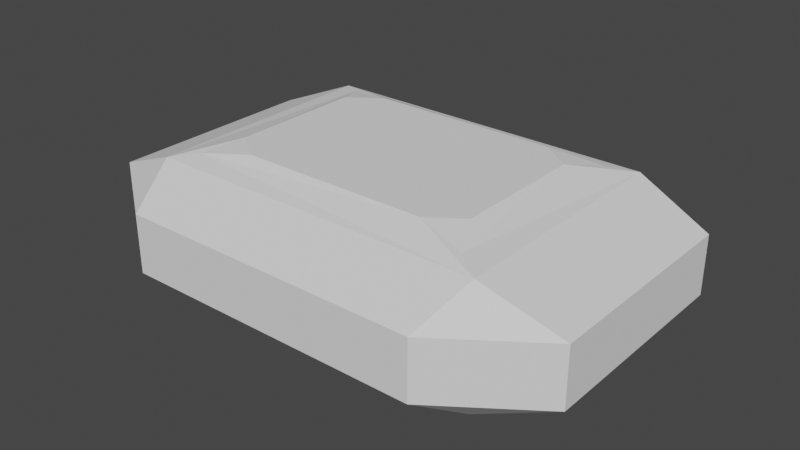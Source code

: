 # Source: Topaz2.blend  (saved by Blender 3.4.6; exported with 4.5.12 LTS)
import bpy
from mathutils import Matrix  # noqa: F401  (used for matrix-valued properties, if any)

bpy.ops.wm.read_factory_settings(use_empty=True)
scene = bpy.context.scene
scene.name = 'Scene'

# ---- collections
col_collection = bpy.data.collections.new('Collection'); scene.collection.children.link(col_collection)

# ---- world
world_world = bpy.data.worlds.new('World'); scene.world = world_world
world_world.use_nodes = True; world_world.node_tree.nodes.clear()
_N = world_world.node_tree.nodes; _L = world_world.node_tree.links
n0 = _N.new('ShaderNodeOutputWorld'); n0.name = 'World Output'; n0.location = (300, 300)
n1 = _N.new('ShaderNodeBackground'); n1.name = 'Background'; n1.location = (10, 300)
n1.inputs[0].default_value = (0.05088, 0.05088, 0.05088, 1.0)
_L.new(n1.outputs[0], n0.inputs[0])
n0.is_active_output = True
world_world.color = (0.05088, 0.05088, 0.05088)
world_world.use_sun_shadow = False
world_world.sun_shadow_jitter_overblur = 0.0

# ---- meshes
me_cube_001 = bpy.data.meshes.new('Cube.001')
me_cube_001.from_pydata([(-0.3098, -0.5, -0.109), (-0.5, -0.3098, -0.109), (-0.3098, -0.5, 0.109), (-0.5, -0.3098, 0.109), (-0.5, 0.3098, -0.109), (-0.3098, 0.5, -0.109), (-0.3098, 0.5, 0.109), (-0.5, 0.3098, 0.109), (0.5, -0.3098, -0.109), (0.3098, -0.5, -0.109), (0.3098, -0.5, 0.109), (0.5, -0.3098, 0.109), (0.3098, 0.5, -0.109), (0.5, 0.3098, -0.109), (0.5, 0.3098, 0.109), (0.3098, 0.5, 0.109), (-0.347, -0.347, -0.2241), (-0.347, -0.347, 0.2241), (-0.347, 0.347, -0.2241), (-0.347, 0.347, 0.2241), (0.347, -0.347, -0.2241), (0.347, -0.347, 0.2241), (0.347, 0.347, -0.2241), (0.347, 0.347, 0.2241), (-0.1924, -0.2573, -0.2733), (-0.296, -0.296, -0.2421), (-0.2573, -0.1924, -0.2733), (-0.1924, -0.2573, 0.2733), (-0.2573, -0.1924, 0.2733), (-0.296, -0.296, 0.2421), (-0.1924, 0.2573, -0.2733), (-0.2573, 0.1924, -0.2733), (-0.296, 0.296, -0.2421), (-0.1924, 0.2573, 0.2733), (-0.296, 0.296, 0.2421), (-0.2573, 0.1924, 0.2733), (0.1924, -0.2573, -0.2733), (0.2573, -0.1924, -0.2733), (0.296, -0.296, -0.2421), (0.1924, -0.2573, 0.2733), (0.296, -0.296, 0.2421), (0.2573, -0.1924, 0.2733), (0.2573, 0.1924, -0.2733), (0.1924, 0.2573, -0.2733), (0.296, 0.296, -0.2421), (0.2573, 0.1924, 0.2733), (0.296, 0.296, 0.2421), (0.1924, 0.2573, 0.2733)], [], [(9, 10, 2, 0), (13, 14, 11, 8), (22, 18, 5, 12), (1, 3, 7, 4), (5, 6, 15, 12), (40, 39, 27, 29, 17, 21), (17, 19, 7, 3), (19, 6, 7), (19, 23, 15, 6), (20, 22, 13, 8), (22, 12, 13), (23, 14, 15), (16, 0, 1), (0, 2, 3, 1), (44, 43, 30, 32, 18, 22), (6, 5, 4, 7), (18, 4, 5), (20, 8, 9), (14, 13, 12, 15), (23, 21, 11, 14), (21, 10, 11), (10, 9, 8, 11), (21, 17, 2, 10), (2, 17, 3), (16, 20, 9, 0), (25, 24, 36, 38, 20, 16), (45, 47, 33, 35, 28, 27, 39, 41), (34, 33, 47, 46, 23, 19), (38, 37, 42, 44, 22, 20), (46, 45, 41, 40, 21, 23), (31, 30, 43, 42, 37, 36, 24, 26), (29, 28, 35, 34, 19, 17), (18, 16, 1, 4), (24, 25, 26), (27, 28, 29), (30, 31, 32), (33, 34, 35), (36, 37, 38), (39, 40, 41), (42, 43, 44), (45, 46, 47), (32, 31, 26, 25, 16, 18)])
_uv = me_cube_001.uv_layers.new(name='UVMap')
_uv.uv.foreach_set('vector', [0.4639, 0.7976, 0.5361, 0.7976, 0.5361, 0.9524, 0.4639, 0.9524, 0.4639, 0.5476, 0.5361, 0.5476, 0.5361, 0.7024, 0.4639, 0.7024, 0.332, 0.54, 0.168, 0.54, 0.1726, 0.5, 0.3274, 0.5, 0.4639, 0.04755, 0.5361, 0.04755, 0.5361, 0.2024, 0.4639, 0.2024, 0.4639, 0.2976, 0.5361, 0.2976, 0.5361, 0.4524, 0.4639, 0.4524, 0.68, 0.695, 0.7019, 0.6893, 0.7981, 0.6893, 0.82, 0.695, 0.8274, 0.7024, 0.6726, 0.7024, 0.6108, 0.04299, 0.6108, 0.207, 0.5361, 0.2024, 0.5361, 0.04755, 0.608, 0.207, 0.5361, 0.25, 0.5361, 0.2024, 0.6108, 0.293, 0.6108, 0.457, 0.5361, 0.4524, 0.5361, 0.2976, 0.3492, 0.707, 0.3492, 0.543, 0.4639, 0.5476, 0.4639, 0.7024, 0.332, 0.543, 0.3274, 0.5, 0.375, 0.5476, 0.608, 0.457, 0.5361, 0.5, 0.5361, 0.4524, 0.168, 0.707, 0.1726, 0.75, 0.125, 0.7024, 0.4639, 0.0, 0.5361, 0.0, 0.5361, 0.04755, 0.4639, 0.04755, 0.322, 0.5517, 0.2981, 0.5607, 0.2019, 0.5607, 0.178, 0.5517, 0.168, 0.54, 0.332, 0.54, 0.5361, 0.2976, 0.4639, 0.2976, 0.4639, 0.2024, 0.5361, 0.2024, 0.168, 0.543, 0.125, 0.5476, 0.1726, 0.5, 0.332, 0.707, 0.375, 0.7024, 0.3274, 0.75, 0.5361, 0.5476, 0.4639, 0.5476, 0.4639, 0.4524, 0.5361, 0.4524, 0.6508, 0.543, 0.6508, 0.707, 0.5361, 0.7024, 0.5361, 0.5476, 0.608, 0.793, 0.5361, 0.7976, 0.5361, 0.75, 0.5361, 0.7976, 0.4639, 0.7976, 0.4639, 0.7024, 0.5361, 0.7024, 0.6108, 0.793, 0.6108, 0.957, 0.5361, 0.9524, 0.5361, 0.7976, 0.5361, 0.0, 0.608, 0.04299, 0.5361, 0.04755, 0.168, 0.71, 0.332, 0.71, 0.3274, 0.75, 0.1726, 0.75, 0.178, 0.6983, 0.2019, 0.6893, 0.2981, 0.6893, 0.322, 0.6983, 0.332, 0.71, 0.168, 0.71, 0.6857, 0.5769, 0.7019, 0.5607, 0.7981, 0.5607, 0.8143, 0.5769, 0.8143, 0.6731, 0.7981, 0.6893, 0.7019, 0.6893, 0.6857, 0.6731, 0.82, 0.555, 0.7981, 0.5607, 0.7019, 0.5607, 0.68, 0.555, 0.6726, 0.5476, 0.8274, 0.5476, 0.3294, 0.697, 0.3143, 0.6731, 0.3143, 0.5769, 0.3294, 0.553, 0.3492, 0.543, 0.3492, 0.707, 0.6706, 0.553, 0.6857, 0.5769, 0.6857, 0.6731, 0.6706, 0.697, 0.6508, 0.707, 0.6508, 0.543, 0.1857, 0.5769, 0.2019, 0.5607, 0.2981, 0.5607, 0.3143, 0.5769, 0.3143, 0.6731, 0.2981, 0.6893, 0.2019, 0.6893, 0.1857, 0.6731, 0.82, 0.695, 0.8143, 0.6731, 0.8143, 0.5769, 0.82, 0.555, 0.8274, 0.5476, 0.8274, 0.7024, 0.165, 0.543, 0.165, 0.707, 0.125, 0.7024, 0.125, 0.5476, 0.2019, 0.6893, 0.178, 0.6983, 0.1857, 0.6731, 0.7981, 0.6893, 0.8143, 0.6731, 0.82, 0.695, 0.2019, 0.5607, 0.1857, 0.5769, 0.1767, 0.553, 0.7981, 0.5607, 0.82, 0.555, 0.8143, 0.5769, 0.2981, 0.6893, 0.3143, 0.6731, 0.3294, 0.697, 0.7019, 0.6893, 0.68, 0.695, 0.6857, 0.6731, 0.3143, 0.5769, 0.2981, 0.5607, 0.322, 0.5517, 0.6857, 0.5769, 0.6706, 0.553, 0.7019, 0.5607, 0.1767, 0.553, 0.1857, 0.5769, 0.1857, 0.6731, 0.1767, 0.697, 0.165, 0.707, 0.165, 0.543])
me_cube_001.update()

# ---- objects
ob_cube = bpy.data.objects.new('Cube', me_cube_001)

# ---- transforms, parenting, visibility, modifiers, constraints
ob_cube.location = (0.0, 0.0, 0.0)
ob_cube.scale = (1.0, 0.7095, 0.5449)

# ---- collection membership
col_collection.objects.link(ob_cube)

# ---- scene / render settings (as saved in the file)
scene.frame_start = 1; scene.frame_end = 250; scene.frame_set(1)
scene.render.engine = 'BLENDER_EEVEE_NEXT'
scene.cycles.sampling_pattern = 'TABULATED_SOBOL'
scene.cycles.use_light_tree = False
scene.view_settings.view_transform = 'Filmic'
bpy.context.view_layer.update()

# ---- added for rendering (the .blend has no active camera and no usable light): camera, sun
cam_auto = bpy.data.cameras.new('AutoCamera')
cam_auto.lens = 50.0
cam_auto.sensor_width = 36.0
cam_auto.clip_end = 1000.0
ob_auto_camera = bpy.data.objects.new('AutoCamera', cam_auto)
scene.collection.objects.link(ob_auto_camera)
ob_auto_camera.location = (1.16742, -1.4009, 0.933935)
ob_auto_camera.rotation_euler = (1.09748, -7.21219e-08, 0.694738)
scene.camera = ob_auto_camera
light_auto_sun = bpy.data.lights.new('AutoSun', 'SUN')
light_auto_sun.energy = 3.0
light_auto_sun.angle = 0.0523599
ob_auto_sun = bpy.data.objects.new('AutoSun', light_auto_sun)
scene.collection.objects.link(ob_auto_sun)
ob_auto_sun.rotation_euler = (0.872665, 0.174533, 0.523599)
bpy.context.view_layer.update()
